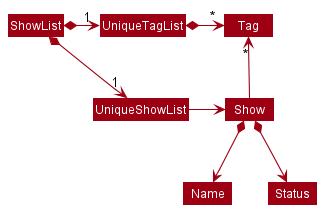

The diagram above was rendered by PlantUML. Its source (embedded in the PNG):
@startuml
!include style.puml
skinparam arrowThickness 1.1
skinparam arrowColor MODEL_COLOR
skinparam classBackgroundColor MODEL_COLOR

ShowList *-right-> "1" UniqueShowList
ShowList *-right-> "1" UniqueTagList
UniqueTagList -[hidden]down- UniqueShowList
UniqueTagList -[hidden]down- UniqueShowList

UniqueTagList *-right-> "*" Tag
UniqueShowList -right-> Show

Show -up-> "*" Tag

Show *--> Name
Show *--> Status
@enduml